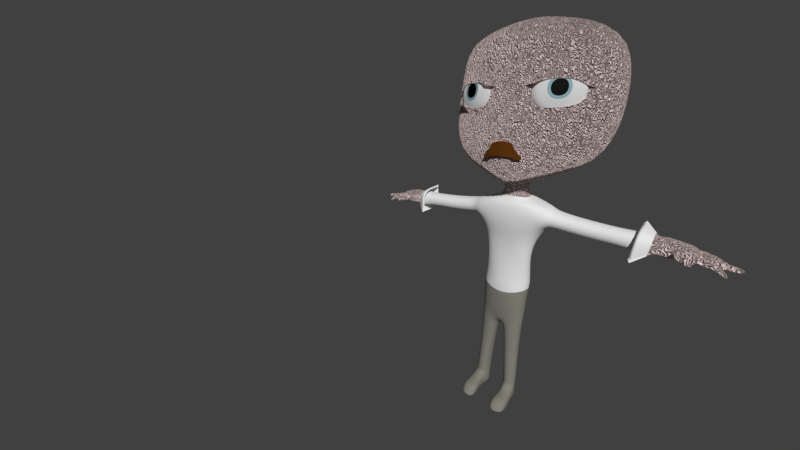 # Source: edd.blend  (saved by Blender 2.79.0; exported with 4.5.12 LTS)
import bpy
from mathutils import Matrix  # noqa: F401  (used for matrix-valued properties, if any)

bpy.ops.wm.read_factory_settings(use_empty=True)
scene = bpy.context.scene
scene.name = 'Scene'

# ---- collections
col_collection_1 = bpy.data.collections.new('Collection 1'); scene.collection.children.link(col_collection_1)

# ---- materials (node trees are filled in below, after node groups)
mat_skin = bpy.data.materials.new('skin')
mat_skin.alpha_threshold = 0.0
mat_skin.diffuse_color = (1.0, 0.7261, 0.4735, 1.0)
mat_skin.roughness = 0.5
mat_skin.specular_intensity = 0.0
mat_skin.line_color = (0.0, 0.0, 0.0, 1.0)
mat_cloth = bpy.data.materials.new('cloth')
mat_cloth.alpha_threshold = 0.0
mat_cloth.roughness = 0.5
mat_pants = bpy.data.materials.new('pants')
mat_pants.alpha_threshold = 0.0
mat_pants.roughness = 0.5
mat_shoes = bpy.data.materials.new('shoes')
mat_shoes.alpha_threshold = 0.0
mat_shoes.roughness = 0.5
mat_material_001 = bpy.data.materials.new('Material.001')
mat_material_001.alpha_threshold = 0.0
mat_material_001.roughness = 0.5
mat_material_002 = bpy.data.materials.new('Material.002')
mat_material_002.alpha_threshold = 0.0
mat_material_002.roughness = 0.5
mat_pupile = bpy.data.materials.new('pupile')
mat_pupile.alpha_threshold = 0.0
mat_pupile.diffuse_color = (0.00078, 0.2202, 0.175, 1.0)
mat_pupile.roughness = 0.5
mat_hair_001 = bpy.data.materials.new('hair.001')
mat_hair_001.alpha_threshold = 0.0
mat_hair_001.roughness = 0.5

# ---- node groups
ng_cotton = bpy.data.node_groups.new('Cotton', 'ShaderNodeTree')
_s = ng_cotton.interface.new_socket(name='Value', in_out='OUTPUT', socket_type='NodeSocketFloat')
_s.min_value = 0.0
_s.max_value = 0.0
_s = ng_cotton.interface.new_socket(name='Scale', in_out='INPUT', socket_type='NodeSocketFloat')
_s.default_value = 5.0
_s.min_value = -1000.0
_s.max_value = 1000.0
_s = ng_cotton.interface.new_socket(name='Scale', in_out='INPUT', socket_type='NodeSocketFloat')
_s.default_value = 5.0
_s.min_value = -1000.0
_s.max_value = 1000.0
_s = ng_cotton.interface.new_socket(name='Strenght', in_out='INPUT', socket_type='NodeSocketFloat')
_s.default_value = 0.5
_s.min_value = -1e+04
_s.max_value = 1e+04
_N = ng_cotton.nodes; _L = ng_cotton.links
n0 = _N.new('ShaderNodeMapping'); n0.name = 'Mapping.001'; n0.location = (-165, -128)
n0.inputs[2].default_value = (0.0, 0.0, 2.363)
n1 = _N.new('ShaderNodeTexCoord'); n1.name = 'Texture Coordinate'; n1.location = (-460, -70)
n2 = _N.new('ShaderNodeTexWave'); n2.name = 'Wave Texture.001'; n2.location = (258, 171)
n2.bands_direction = 'DIAGONAL'
n2.rings_direction = 'SPHERICAL'
n2.inputs[2].default_value = 0.5
n2.inputs[6].default_value = 1.571
n3 = _N.new('NodeGroupInput'); n3.name = 'Group Input'; n3.location = (-523, 185)
n4 = _N.new('ShaderNodeTexWave'); n4.name = 'Wave Texture'; n4.location = (287, -142)
n4.bands_direction = 'DIAGONAL'
n4.rings_direction = 'SPHERICAL'
n4.inputs[2].default_value = 4.3
n4.inputs[4].default_value = 6.9
n4.inputs[6].default_value = 1.571
n5 = _N.new('ShaderNodeMapping'); n5.name = 'Mapping'; n5.location = (-167, 208)
n5.inputs[2].default_value = (0.0, 0.0, 0.7871)
n6 = _N.new('ShaderNodeMix'); n6.name = 'Mix'; n6.location = (537, 51)
n6.data_type = 'RGBA'
n6.blend_type = 'SUBTRACT'
n6.inputs[0].default_value = 1.0
n7 = _N.new('NodeGroupOutput'); n7.name = 'Group Output'; n7.location = (965, 8)
n8 = _N.new('ShaderNodeMath'); n8.name = 'Math'; n8.location = (764, 27)
n8.operation = 'MULTIPLY'
_L.new(n1.outputs[2], n5.inputs[0])
_L.new(n1.outputs[2], n0.inputs[0])
_L.new(n5.outputs[0], n2.inputs[0])
_L.new(n0.outputs[0], n4.inputs[0])
_L.new(n3.outputs[0], n2.inputs[1])
_L.new(n3.outputs[1], n4.inputs[1])
_L.new(n2.outputs[0], n6.inputs[6])
_L.new(n4.outputs[0], n6.inputs[7])
_L.new(n6.outputs[2], n8.inputs[0])
_L.new(n3.outputs[2], n8.inputs[1])
_L.new(n8.outputs[0], n7.inputs[0])
n7.is_active_output = True

# ---- material node trees
mat_skin.use_nodes = True; mat_skin.node_tree.nodes.clear()
_N = mat_skin.node_tree.nodes; _L = mat_skin.node_tree.links
n0 = _N.new('ShaderNodeBsdfDiffuse'); n0.name = 'Diffuse BSDF.001'; n0.location = (200, 297)
n0.inputs[0].default_value = (0.7312, 0.5845, 0.5662, 1.0)
n0.inputs[1].default_value = 0.2667
n1 = _N.new('ShaderNodeTexWave'); n1.name = 'Wave Texture'; n1.location = (52, 105)
n1.bands_direction = 'DIAGONAL'
n1.rings_direction = 'SPHERICAL'
n1.inputs[1].default_value = 5.8
n1.inputs[2].default_value = 31.95
n1.inputs[3].default_value = 1.1
n1.inputs[4].default_value = 3.2
n1.inputs[6].default_value = 1.571
n2 = _N.new('ShaderNodeBump'); n2.name = 'Bump'; n2.location = (310, 155)
n2.inputs[1].default_value = 0.1
n2.inputs[2].default_value = 1.0
n3 = _N.new('ShaderNodeOutputMaterial'); n3.name = 'Material Output'; n3.location = (515, 308)
n4 = _N.new('ShaderNodeDisplacement'); n4.name = 'Displacement'; n4.location = (0, 0)
n4.inputs[1].default_value = 0.0
n4.inputs[2].default_value = 0.1
_L.new(n0.outputs[0], n3.inputs[0])
_L.new(n1.outputs[1], n2.inputs[4])
_L.new(n2.outputs[0], n4.inputs[0])
_L.new(n4.outputs[0], n3.inputs[2])
n3.is_active_output = True
mat_cloth.use_nodes = True; mat_cloth.node_tree.nodes.clear()
_N = mat_cloth.node_tree.nodes; _L = mat_cloth.node_tree.links
n0 = _N.new('ShaderNodeBump'); n0.name = 'Bump'; n0.location = (184, 223)
n0.inputs[1].default_value = 0.1
n0.inputs[2].default_value = 1.0
n1 = _N.new('ShaderNodeOutputMaterial'); n1.name = 'Material Output'; n1.location = (852, 180)
n2 = _N.new('ShaderNodeMixShader'); n2.name = 'Mix Shader'; n2.location = (652, 172)
n3 = _N.new('ShaderNodeBsdfDiffuse'); n3.name = 'Diffuse BSDF'; n3.location = (380, 195)
n4 = _N.new('ShaderNodeBsdfTranslucent'); n4.name = 'Translucent BSDF'; n4.location = (373, 16)
n4.inputs[0].default_value = (1.0, 1.0, 1.0, 1.0)
n5 = _N.new('ShaderNodeLayerWeight'); n5.name = 'Layer Weight'; n5.location = (402, 380)
n5.inputs[0].default_value = 0.0
n6 = _N.new('ShaderNodeGroup'); n6.name = 'Group'; n6.location = (-123, 237)
n6.width = 194
n6.node_tree = ng_cotton
n6.inputs[0].default_value = 0.0
n6.inputs[1].default_value = 0.0
n6.inputs[2].default_value = 0.0
_L.new(n6.outputs[0], n0.inputs[3])
_L.new(n0.outputs[0], n3.inputs[2])
_L.new(n2.outputs[0], n1.inputs[0])
_L.new(n3.outputs[0], n2.inputs[1])
_L.new(n4.outputs[0], n2.inputs[2])
_L.new(n5.outputs[0], n2.inputs[0])
n1.is_active_output = True
mat_pants.use_nodes = True; mat_pants.node_tree.nodes.clear()
_N = mat_pants.node_tree.nodes; _L = mat_pants.node_tree.links
n0 = _N.new('ShaderNodeOutputMaterial'); n0.name = 'Material Output'; n0.location = (300, 300)
n1 = _N.new('ShaderNodeBsdfDiffuse'); n1.name = 'Diffuse BSDF'; n1.location = (10, 300)
n1.inputs[0].default_value = (0.233, 0.2268, 0.1921, 1.0)
_L.new(n1.outputs[0], n0.inputs[0])
n0.is_active_output = True
mat_shoes.use_nodes = True; mat_shoes.node_tree.nodes.clear()
_N = mat_shoes.node_tree.nodes; _L = mat_shoes.node_tree.links
n0 = _N.new('ShaderNodeOutputMaterial'); n0.name = 'Material Output'; n0.location = (300, 300)
n1 = _N.new('ShaderNodeBsdfDiffuse'); n1.name = 'Diffuse BSDF'; n1.location = (10, 300)
n1.inputs[0].default_value = (0.09084, 0.04149, 0.01581, 1.0)
_L.new(n1.outputs[0], n0.inputs[0])
n0.is_active_output = True
mat_material_001.use_nodes = True; mat_material_001.node_tree.nodes.clear()
_N = mat_material_001.node_tree.nodes; _L = mat_material_001.node_tree.links
n0 = _N.new('ShaderNodeOutputMaterial'); n0.name = 'Material Output'; n0.location = (460, 300)
n1 = _N.new('ShaderNodeBsdfDiffuse'); n1.name = 'Diffuse BSDF'; n1.location = (10, 300)
n1.inputs[0].default_value = (0.6983, 0.6983, 0.6983, 1.0)
n1.inputs[1].default_value = 0.3333
n2 = _N.new('ShaderNodeAddShader'); n2.name = 'Add Shader'; n2.location = (240, 293)
n3 = _N.new('ShaderNodeBsdfAnisotropic'); n3.name = 'Glossy BSDF'; n3.location = (8, 169)
n3.distribution = 'GGX'
n3.inputs[1].default_value = 0.0
_L.new(n1.outputs[0], n2.inputs[0])
_L.new(n2.outputs[0], n0.inputs[0])
_L.new(n3.outputs[0], n2.inputs[1])
n0.is_active_output = True
mat_material_002.use_nodes = True; mat_material_002.node_tree.nodes.clear()
_N = mat_material_002.node_tree.nodes; _L = mat_material_002.node_tree.links
n0 = _N.new('ShaderNodeOutputMaterial'); n0.name = 'Material Output'; n0.location = (300, 300)
n1 = _N.new('ShaderNodeBsdfDiffuse'); n1.name = 'Diffuse BSDF'; n1.location = (10, 300)
n2 = _N.new('ShaderNodeRGB'); n2.name = 'RGB'; n2.location = (-165, 277)
n2.outputs[0].default_value = (0.2646, 0.4238, 0.4624, 1.0)
_L.new(n1.outputs[0], n0.inputs[0])
_L.new(n2.outputs[0], n1.inputs[0])
n0.is_active_output = True
mat_pupile.use_nodes = True; mat_pupile.node_tree.nodes.clear()
_N = mat_pupile.node_tree.nodes; _L = mat_pupile.node_tree.links
n0 = _N.new('ShaderNodeOutputMaterial'); n0.name = 'Material Output'; n0.location = (49, 83)
n1 = _N.new('ShaderNodeAddShader'); n1.name = 'Add Shader'; n1.location = (-141, 94)
n2 = _N.new('ShaderNodeBsdfDiffuse'); n2.name = 'Diffuse BSDF'; n2.location = (-332, 110)
n2.inputs[0].default_value = (0.0, 0.0, 0.0, 1.0)
n2.inputs[1].default_value = 0.1
n3 = _N.new('ShaderNodeBsdfAnisotropic'); n3.name = 'Glossy BSDF'; n3.location = (-398, -55)
n3.distribution = 'GGX'
n3.inputs[0].default_value = (0.006156, 0.006156, 0.006156, 1.0)
n3.inputs[1].default_value = 0.3979
_L.new(n1.outputs[0], n0.inputs[0])
_L.new(n2.outputs[0], n1.inputs[0])
_L.new(n3.outputs[0], n1.inputs[1])
n0.is_active_output = True
mat_hair_001.use_nodes = True; mat_hair_001.node_tree.nodes.clear()
_N = mat_hair_001.node_tree.nodes; _L = mat_hair_001.node_tree.links
n0 = _N.new('ShaderNodeOutputMaterial'); n0.name = 'Material Output'; n0.location = (469, 300)
n1 = _N.new('ShaderNodeMix'); n1.name = 'Mix'; n1.location = (-205, 268)
n1.data_type = 'RGBA'
n1.blend_type = 'MULTIPLY'
n1.inputs[0].default_value = 0.5364
n1.inputs[6].default_value = (0.2582, 0.0867, 0.01403, 1.0)
n1.inputs[7].default_value = (0.0576, 0.0258, 0.05572, 1.0)
n2 = _N.new('ShaderNodeBsdfDiffuse'); n2.name = 'Diffuse BSDF'; n2.location = (106, 284)
_L.new(n1.outputs[2], n2.inputs[0])
_L.new(n2.outputs[0], n0.inputs[0])
n0.is_active_output = True

# ---- world
world_world = bpy.data.worlds.new('World'); scene.world = world_world
world_world.color = (0.05088, 0.05088, 0.05088)
world_world.use_sun_shadow = False
world_world.sun_shadow_jitter_overblur = 0.0
world_world.cycles.sampling_method = 'MANUAL'
world_world.light_settings.ao_factor = 0.4685

# ---- cameras
cam_camera = bpy.data.cameras.new('Camera')
cam_camera.clip_end = 100.0
cam_camera.lens = 13.43
cam_camera.sensor_width = 32.0
cam_camera.sensor_height = 18.0
cam_camera.display_size = 2.0
cam_camera.lens_unit = 'FOV'
cam_camera.dof.focus_distance = 0.0

# ---- meshes
me_cube_003 = bpy.data.meshes.new('Cube.003')
me_cube_003.from_pydata([(0.4894, -0.2368, -1.224), (0.3113, -0.3113, -0.05075), (0.4894, 0.1703, -1.224), (0.3113, 0.3113, 0.1348), (0.1726, 0.1726, -0.4457), (0.2241, -0.1726, -0.4457), (0.2172, 0.1525, -0.221), (0.2172, -0.1525, -0.2356), (0.681, 0.3106, -0.5309), (0.681, -0.3106, -0.5309), (0.4235, 0.2652, -2.052), (0.482, -0.1191, -2.084), (0.4519, -0.2034, -1.615), (0.3946, 0.1677, -1.581), (0.6557, 0.2998, -0.9494), (0.6557, -0.2998, -0.9494), (0.4451, 0.2127, -2.617), (0.4451, -0.1999, -2.62), (0.0, -0.3444, -2.364), (0.0, 0.3334, -2.365), (0.4451, 0.1874, -2.855), (0.4451, -0.16, -2.852), (0.0, -0.3525, -2.14), (0.0, -0.2153, -3.092), (0.0, 0.2474, -3.095), (0.4493, 0.2519, -2.194), (0.4803, -0.1698, -2.213), (0.0, -0.2686, -2.821), (0.0, 0.281, -2.879), (0.0, 0.4577, -0.8711), (0.0, -0.399, -0.8711), (0.0, -0.2644, -1.625), (0.0, 0.221, -1.588), (0.0, 0.3509, -2.111), (0.0, -0.38, -0.4966), (0.0, 0.4741, -0.4664), (0.0, 0.287, -0.01716), (0.0, -0.2917, -0.04157), (0.0, 0.2275, -0.4052), (0.0, -0.2322, -0.4661), (0.0, -0.4171, 0.1779), (0.0, -0.3088, -1.178), (0.0, 0.4124, 0.3944), (0.0, 0.2246, -1.178), (0.4599, -0.1547, -3.243), (0.3814, 0.202, -3.261), (0.04308, -0.21, -3.339), (0.1196, 0.2433, -3.328), (0.4271, -0.1268, -3.784), (0.4263, 0.151, -3.786), (0.121, -0.171, -3.86), (0.1201, 0.199, -3.863), (0.1175, 0.1678, -4.879), (0.2283, -0.1805, -4.879), (0.1703, -0.7316, -4.879), (0.5065, -0.6941, -4.879), (0.1175, 0.1678, -4.631), (0.2283, -0.1805, -4.631), (0.4544, -0.1079, -4.63), (0.4538, 0.1272, -4.63), (2.177, 0.1713, -0.7063), (2.177, -0.1713, -0.7063), (2.152, 0.1654, -0.9908), (2.152, -0.1654, -0.9908), (2.327, 0.1795, -0.6906), (2.302, 0.1733, -1.01), (2.327, -0.1795, -0.6906), (2.302, -0.1733, -1.01), (1.346, 0.2158, -0.6718), (1.346, -0.2158, -0.6718), (1.32, -0.2084, -0.9922), (1.32, 0.2084, -0.9922), (0.7352, 0.2294, -0.5943), (0.7352, -0.2294, -0.5943), (0.7099, -0.2215, -0.9241), (0.7099, 0.2215, -0.9241), (2.759, 0.2495, -0.7999), (2.759, -0.2559, -0.7999), (2.734, 0.2371, -0.9586), (2.734, -0.2435, -0.9586), (2.338, 0.1961, -1.012), (2.338, -0.1961, -1.012), (2.363, 0.2032, -0.6894), (2.363, -0.2031, -0.6894), (2.671, 0.2211, -0.8234), (2.671, 0.1133, -0.8234), (2.653, 0.2185, -0.9352), (2.653, 0.116, -0.9352), (2.683, 0.1031, -0.8234), (2.683, -0.004657, -0.8234), (2.665, 0.1005, -0.9352), (2.665, -0.002022, -0.9352), (2.683, -0.007923, -0.8234), (2.683, -0.1157, -0.8234), (2.665, -0.01056, -0.9352), (2.665, -0.1131, -0.9352), (2.631, -0.1259, -0.8234), (2.631, -0.2337, -0.8234), (2.613, -0.1286, -0.9352), (2.613, -0.2311, -0.9352), (2.533, -0.2129, -0.809), (2.428, -0.2038, -0.7894), (2.51, -0.2094, -0.9198), (2.41, -0.2008, -0.9011), (3.038, 0.2334, -0.9663), (3.038, 0.1586, -0.9663), (3.02, 0.2316, -1.022), (3.02, 0.1604, -1.022), (3.121, 0.1195, -0.9722), (3.121, 0.01169, -0.9722), (3.103, 0.1168, -1.022), (3.103, 0.01433, -1.022), (3.203, -0.02524, -0.9129), (3.203, -0.133, -0.9129), (3.185, -0.02788, -0.967), (3.185, -0.1304, -0.967), (3.056, -0.1432, -1.013), (3.056, -0.251, -1.013), (3.038, -0.1459, -1.069), (3.038, -0.2484, -1.069), (2.724, -0.4083, -0.8435), (2.618, -0.3992, -0.8239), (2.701, -0.4048, -0.9543), (2.6, -0.3962, -0.9356), (2.461, -0.2791, -0.8066), (2.552, -0.2882, -0.8263), (2.529, -0.2847, -0.937), (2.443, -0.2761, -0.9184), (0.4521, -0.1096, -4.558), (0.1177, 0.1705, -4.565), (0.4514, 0.1292, -4.558), (0.2286, -0.1827, -4.564), (0.5065, -0.6941, -4.91), (0.1703, -0.7316, -4.911), (0.5065, -0.5756, -4.702), (0.1703, -0.613, -4.702), (0.4538, 0.1272, -4.91), (0.4544, -0.1079, -4.91), (0.2283, -0.1805, -4.911), (0.1175, 0.1678, -4.911), (0.4544, -0.1079, -4.879), (0.4538, 0.1272, -4.879), (0.1999, -0.3519, -4.698), (0.1999, -0.4101, -4.911), (0.48, -0.3548, -4.91), (0.48, -0.2966, -4.698), (0.48, -0.3548, -4.879), (0.1999, -0.4101, -4.879), (2.018, 0.3157, -0.5866), (2.018, -0.3166, -0.5866), (1.971, 0.3047, -1.112), (1.971, -0.3057, -1.112), (1.985, 0.2738, -0.623), (1.985, -0.2806, -0.623), (1.944, 0.2642, -1.083), (1.944, -0.271, -1.083), (2.867, -0.01407, -0.8541), (3.041, -0.01984, -0.8829), (3.023, -0.02248, -0.9764), (2.85, -0.0167, -0.9336), (2.85, -0.1192, -0.9336), (3.023, -0.125, -0.9764), (3.041, -0.1276, -0.8829), (2.867, -0.1218, -0.8541), (2.821, 0.00442, -0.8507), (2.967, 0.01401, -0.8795), (2.967, 0.1218, -0.8795), (2.821, 0.1122, -0.8507), (2.949, 0.1191, -0.9745), (2.803, 0.1096, -0.9456), (2.803, 0.007055, -0.9456), (2.949, 0.01664, -0.9745), (2.771, 0.1356, -0.937), (2.89, 0.1434, -0.9718), (2.908, 0.1413, -0.8811), (2.789, 0.1334, -0.8522), (2.771, 0.2198, -0.937), (2.89, 0.2277, -0.9718), (2.908, 0.2298, -0.8811), (2.789, 0.2219, -0.8522), (2.772, -0.2395, -0.8522), (2.914, -0.2452, -0.8811), (2.914, -0.1375, -0.8811), (2.772, -0.1317, -0.8522), (2.896, -0.1401, -0.9723), (2.755, -0.1343, -0.9395), (2.755, -0.2368, -0.9395), (2.896, -0.2426, -0.9723), (2.528, -0.3353, -0.8153), (2.511, -0.3323, -0.927), (2.612, -0.3444, -0.8349), (2.589, -0.3409, -0.9457), (2.544, 0.2175, -0.9843), (2.569, 0.2273, -0.7327), (2.544, -0.2208, -0.9843), (2.569, -0.2306, -0.7327)], [], [(36, 42, 3, 6), (6, 3, 1, 7), (22, 11, 12, 31), (8, 4, 5, 9), (35, 38, 4, 8), (4, 6, 7, 5), (38, 36, 6, 4), (29, 35, 8, 14), (63, 62, 65, 67), (25, 26, 17, 16), (32, 13, 10, 33), (13, 12, 11, 10), (2, 0, 12, 13), (43, 2, 13, 32), (2, 14, 15, 0), (43, 29, 14, 2), (22, 18, 26, 11), (10, 25, 19, 33), (23, 24, 47, 46), (28, 16, 20, 24), (16, 17, 21, 20), (18, 27, 17, 26), (7, 1, 40, 37), (3, 42, 40, 1), (5, 7, 37, 39), (15, 9, 34, 30), (0, 41, 31, 12), (0, 15, 30, 41), (25, 16, 28, 19), (17, 27, 23, 21), (47, 45, 49, 51), (24, 20, 45, 47), (20, 21, 44, 45), (21, 23, 46, 44), (144, 146, 55, 132), (57, 56, 52, 53), (44, 46, 50, 48), (46, 47, 51, 50), (45, 44, 48, 49), (56, 59, 141, 52), (59, 58, 140, 141), (48, 50, 131, 128), (128, 131, 57, 58), (129, 130, 59, 56), (131, 129, 56, 57), (130, 128, 58, 59), (194, 192, 78, 79), (68, 69, 61, 60), (69, 70, 63, 61), (70, 71, 62, 63), (60, 61, 66, 64), (61, 63, 67, 66), (62, 60, 64, 65), (72, 73, 69, 68), (73, 74, 70, 69), (74, 75, 71, 70), (75, 72, 68, 71), (14, 8, 72, 75), (15, 14, 75, 74), (9, 15, 74, 73), (8, 9, 73, 72), (78, 76, 77, 79), (192, 193, 76, 78), (195, 194, 79, 77), (193, 195, 77, 76), (64, 66, 83, 82), (66, 67, 81, 83), (65, 64, 82, 80), (67, 65, 80, 81), (71, 68, 60, 62), (86, 87, 85, 84), (90, 91, 89, 88), (94, 95, 93, 92), (98, 99, 97, 96), (102, 103, 101, 100), (106, 104, 105, 107), (110, 108, 109, 111), (114, 112, 113, 115), (118, 116, 117, 119), (122, 120, 121, 123), (190, 188, 121, 120), (158, 157, 112, 114), (174, 173, 107, 105), (191, 190, 120, 122), (162, 161, 115, 113), (173, 177, 106, 107), (188, 189, 123, 121), (161, 158, 114, 115), (166, 165, 109, 108), (189, 191, 122, 123), (182, 181, 117, 116), (168, 166, 108, 110), (184, 182, 116, 118), (165, 171, 111, 109), (181, 187, 119, 117), (171, 168, 110, 111), (178, 174, 105, 104), (187, 184, 118, 119), (157, 162, 113, 112), (177, 178, 104, 106), (103, 102, 126, 127), (101, 103, 127, 124), (102, 100, 125, 126), (100, 101, 124, 125), (51, 49, 130, 129), (50, 51, 129, 131), (49, 48, 128, 130), (143, 144, 132, 133), (145, 142, 135, 134), (147, 143, 133, 54), (55, 54, 133, 132), (137, 138, 139, 136), (146, 145, 134, 55), (53, 52, 139, 138), (52, 141, 136, 139), (141, 140, 137, 136), (134, 135, 54, 55), (142, 147, 54, 135), (57, 53, 147, 142), (140, 58, 145, 146), (53, 138, 143, 147), (58, 57, 142, 145), (138, 137, 144, 143), (137, 140, 146, 144), (63, 62, 150, 151), (62, 60, 148, 150), (63, 61, 149, 151), (61, 60, 148, 149), (150, 148, 152, 154), (151, 149, 153, 155), (149, 148, 152, 153), (151, 150, 154, 155), (5, 39, 34, 9), (10, 11, 26, 25), (92, 93, 163, 156), (156, 163, 162, 157), (95, 94, 159, 160), (160, 159, 158, 161), (93, 95, 160, 163), (163, 160, 161, 162), (94, 92, 156, 159), (159, 156, 157, 158), (91, 90, 169, 170), (170, 169, 168, 171), (89, 91, 170, 164), (164, 170, 171, 165), (90, 88, 167, 169), (169, 167, 166, 168), (88, 89, 164, 167), (167, 164, 165, 166), (86, 84, 179, 176), (176, 179, 178, 177), (84, 85, 175, 179), (179, 175, 174, 178), (87, 86, 176, 172), (172, 176, 177, 173), (85, 87, 172, 175), (175, 172, 173, 174), (99, 98, 185, 186), (186, 185, 184, 187), (97, 99, 186, 180), (180, 186, 187, 181), (98, 96, 183, 185), (185, 183, 182, 184), (96, 97, 180, 183), (183, 180, 181, 182), (127, 126, 191, 189), (124, 127, 189, 188), (126, 125, 190, 191), (125, 124, 188, 190), (82, 83, 195, 193), (83, 81, 194, 195), (80, 82, 193, 192), (81, 80, 192, 194)])
me_cube_003.polygons.foreach_set('use_smooth', [True] * 174)
me_cube_003.polygons.foreach_set('material_index', [0, 0, 1, 1, 1, 0, 0, 1, 0, 2, 1, 1, 1, 1, 1, 1, 1, 1, 2, 2, 2, 2, 0, 0, 0, 1, 1, 1, 2, 2, 2, 2, 2, 2, 2, 2, 2, 2, 2, 2, 2, 2, 2, 2, 2, 2, 0, 1, 1, 1, 0, 0, 0, 1, 1, 1, 1, 1, 1, 1, 1, 0, 0, 0, 0, 0, 0, 0, 0, 1, 0, 0, 0, 0, 0, 0, 0, 0, 0, 0, 0, 0, 0, 0, 0, 0, 0, 0, 0, 0, 0, 0, 0, 0, 0, 0, 0, 0, 0, 0, 0, 0, 0, 0, 2, 2, 2, 2, 2, 2, 2, 2, 2, 2, 2, 2, 2, 2, 2, 2, 2, 2, 2, 2, 1, 1, 1, 1, 1, 1, 1, 1, 1, 1, 0, 0, 0, 0, 0, 0, 0, 0, 0, 0, 0, 0, 0, 0, 0, 0, 0, 0, 0, 0, 0, 0, 0, 0, 0, 0, 0, 0, 0, 0, 0, 0, 0, 0, 0, 0, 0, 0, 0, 0])
me_cube_003.materials.append(mat_skin)
me_cube_003.materials.append(mat_cloth)
me_cube_003.materials.append(mat_pants)
me_cube_003.materials.append(mat_shoes)
me_cube_003.use_remesh_preserve_volume = False
me_cube_003.use_remesh_preserve_attributes = False
me_cube_003.use_mirror_x = True
me_cube_003.use_mirror_topology = True
me_cube_003.update()
me_cube_001 = bpy.data.meshes.new('Cube.001')
me_cube_001.from_pydata([(0.649, -1.845, -2.86), (0.2134, -1.047, 2.325), (5.504, 2.246, -2.586), (5.068, 3.045, 2.598), (1.593, -7.437, -2.641), (1.15, -6.625, 2.63), (6.086, -2.465, 2.908), (6.529, -3.277, -2.363), (2.78, -6.959, -1.295), (3.18, -6.771, -0.8362), (2.546, -6.532, 1.482), (3.019, -6.474, 1.089), (5.38, -4.768, -1.148), (4.983, -5.251, -0.7345), (5.147, -4.34, 1.629), (4.821, -4.955, 1.191), (3.491, -6.412, -0.4501), (3.422, -6.49, -0.5363), (3.391, -6.228, 0.7406), (3.308, -6.282, 0.8182), (4.606, -5.472, -0.3873), (4.69, -5.421, -0.4648), (4.506, -5.289, 0.8034), (4.576, -5.213, 0.8897)], [], [(4, 5, 1, 0), (0, 1, 3, 2), (2, 3, 6, 7), (12, 8, 4, 7), (0, 2, 7, 4), (3, 1, 5, 6), (15, 11, 19, 23), (10, 14, 6, 5), (14, 12, 7, 6), (20, 22, 18, 16), (9, 11, 10, 8), (15, 13, 12, 14), (8, 12, 13, 9), (17, 19, 11, 9), (14, 10, 11, 15), (23, 21, 13, 15), (8, 10, 5, 4), (16, 18, 19, 17), (22, 20, 21, 23), (20, 16, 17, 21), (18, 22, 23, 19), (9, 13, 21, 17)])
me_cube_001.polygons.foreach_set('use_smooth', [True] * 22)
me_cube_001.polygons.foreach_set('material_index', [0, 0, 0, 0, 0, 0, 1, 0, 0, 2, 0, 0, 0, 1, 0, 1, 0, 2, 2, 2, 2, 1])
me_cube_001.materials.append(mat_material_001)
me_cube_001.materials.append(mat_material_002)
me_cube_001.materials.append(mat_pupile)
me_cube_001.use_remesh_preserve_volume = False
me_cube_001.use_remesh_preserve_attributes = False
me_cube_001.use_mirror_vertex_groups = False
me_cube_001.update()
me_cube = bpy.data.meshes.new('Cube')
me_cube.from_pydata([(1.027, -0.6907, -1.079), (0.9899, -0.6845, 0.7779), (1.202, 0.8567, -0.5913), (1.165, 0.8688, 0.8688), (0.0, 0.7356, -0.9524), (0.0, 1.0, 1.0), (0.0, -1.0, -1.539), (0.0, -1.0, 0.8423), (1.275, 0.07199, -1.105), (1.238, 0.08982, 0.9046), (0.0, -0.02783, 1.147), (0.0, -0.0615, -1.489), (1.214, -0.1736, 0.8926), (0.0, -0.3311, 1.133), (0.0, -0.3996, -1.572), (1.251, -0.1915, -1.096), (0.353, 0.9603, 0.9603), (0.353, -0.9603, -1.337), (0.353, 0.7979, -0.8498), (0.353, -0.9603, 0.8636), (0.375, -0.024, 1.105), (0.375, -0.09256, -1.467), (0.3676, -0.3152, 1.092), (0.3676, -0.3837, -1.453), (1.32, 0.9786, -0.1918), (1.126, -0.747, -0.4794), (0.0, -1.078, -0.6844), (0.0, 1.066, -0.3968), (1.4, 0.1109, -0.4768), (1.373, -0.179, -0.4776), (0.4038, -0.971, -0.5854), (0.4038, 1.017, -0.2978), (1.321, 0.9676, 0.3065), (1.146, -0.553, 0.157), (0.0, -0.9653, 0.1066), (0.0, 1.099, 0.2561), (1.394, 0.1831, 0.1737), (1.37, -0.08037, 0.1681), (0.4973, -0.8288, 0.1411), (0.4973, 1.059, 0.2906), (0.9637, -0.7024, 0.08561), (0.423, -0.9837, 0.1044), (0.948, -0.5111, 0.07623), (0.4408, -0.7842, 0.06166), (0.1667, -0.912, 0.06648), (1.15, -0.5343, 0.0128), (0.811, -0.8091, 0.1517), (0.5949, -0.9011, 0.1464), (0.811, -0.603, 0.1517), (0.5949, -0.6949, 0.1464), (0.8092, -0.7082, 0.4659), (0.6012, -0.792, 0.4649), (0.479, -0.9452, 0.1382), (0.4812, -0.7391, 0.1406), (0.3657, -0.8737, 0.379), (0.9002, -0.759, 0.1266), (0.9002, -0.5529, 0.1266), (1.046, -0.6154, 0.3404), (0.3823, -0.9276, -0.1788), (1.059, -0.7092, -0.1477), (0.2646, -0.7668, -0.1832), (0.8308, -0.6624, -0.1602), (1.138, -0.4602, -0.1029), (0.1948, -0.9324, -0.1793), (0.5592, -0.9147, -0.2515), (0.7851, -0.8512, -0.2432), (0.4303, -0.7539, -0.256), (0.6562, -0.6904, -0.2476), (0.496, -0.8338, -0.4658), (0.7106, -0.7691, -0.462), (0.9444, -0.7653, -0.2105), (0.7725, -0.6536, -0.2403), (0.944, -0.6843, -0.3732), (0.4578, -0.9311, -0.2279), (0.3289, -0.7703, -0.2324), (0.2514, -0.9076, -0.3435), (0.3709, -0.9727, 0.08754), (1.051, -0.6213, 0.03794), (0.5962, -0.8785, 0.2125), (0.8107, -0.7882, 0.2169), (0.4555, -0.9304, 0.1881), (0.9304, -0.7292, 0.1709)], [], [(39, 16, 3, 32), (37, 12, 1, 33), (23, 15, 0, 17), (22, 13, 7, 19), (38, 19, 7, 34), (16, 5, 10, 20), (18, 2, 8, 21), (32, 3, 9, 36), (20, 10, 13, 22), (21, 8, 15, 23), (36, 9, 12, 37), (11, 21, 23, 14), (9, 20, 22, 12), (4, 18, 21, 11), (3, 16, 20, 9), (33, 1, 19, 38), (12, 22, 19, 1), (14, 23, 17, 6), (35, 5, 16, 39), (4, 27, 31, 18), (0, 25, 30, 17), (8, 28, 29, 15), (2, 24, 28, 8), (17, 30, 26, 6), (15, 29, 25, 0), (18, 31, 24, 2), (27, 35, 39, 31), (25, 33, 38, 30), (28, 36, 37, 29), (24, 32, 36, 28), (30, 38, 34, 26), (29, 37, 33, 25), (31, 39, 32, 24), (57, 45, 42, 56), (81, 77, 45, 57), (80, 78, 51, 54), (78, 79, 50, 51), (54, 51, 49, 53), (51, 50, 48, 49), (44, 54, 53, 43), (76, 80, 54, 44), (79, 81, 57, 50), (50, 57, 56, 48), (75, 63, 60, 74), (73, 58, 63, 75), (70, 65, 69, 72), (65, 64, 68, 69), (72, 69, 67, 71), (69, 68, 66, 67), (62, 72, 71, 61), (59, 70, 72, 62), (64, 73, 75, 68), (68, 75, 74, 66), (46, 55, 81, 79), (41, 52, 80, 76), (47, 46, 79, 78), (52, 47, 78, 80), (55, 40, 77, 81)])
me_cube.polygons.foreach_set('use_smooth', [True] * 58)
me_cube.materials.append(mat_skin)
me_cube.use_remesh_preserve_volume = False
me_cube.use_remesh_preserve_attributes = False
me_cube.use_mirror_vertex_groups = False
me_cube.update()
me_cube_002 = bpy.data.meshes.new('Cube.002')
me_cube_002.from_pydata([(3.491, -0.5381, -1.421), (3.475, -0.5381, -1.688), (0.5732, -1.0, -1.234), (0.5732, -1.0, 1.299), (2.485, -0.5381, -1.676), (2.501, -0.5381, -0.2618), (2.184, -0.8025, -1.522), (1.75, -1.0, -1.296), (1.789, -1.0, 0.9899), (2.209, -0.8009, 0.04855), (-3.491, -0.5381, -1.421), (-3.475, -0.5381, -1.688), (-0.5732, -1.0, -1.234), (-0.5732, -1.0, 1.299), (-2.485, -0.5381, -1.676), (-2.501, -0.5381, -0.2618), (0.0, -1.0, -1.234), (0.0, -1.0, 1.299), (-2.184, -0.8025, -1.522), (-1.75, -1.0, -1.296), (-1.789, -1.0, 0.9899), (-2.209, -0.8009, 0.04855)], [], [(9, 6, 4, 5), (5, 4, 1, 0), (2, 3, 17, 16), (8, 7, 6, 9), (7, 8, 3, 2), (21, 15, 14, 18), (15, 10, 11, 14), (12, 16, 17, 13), (20, 21, 18, 19), (19, 12, 13, 20)])
me_cube_002.materials.append(mat_hair_001)
me_cube_002.use_remesh_preserve_volume = False
me_cube_002.use_remesh_preserve_attributes = False
me_cube_002.use_mirror_x = True
me_cube_002.update()

# ---- objects
ob_camera = bpy.data.objects.new('Camera', cam_camera)
ob_body = bpy.data.objects.new('body', me_cube_003)
ob_eyes = bpy.data.objects.new('eyes', me_cube_001)
ob_head = bpy.data.objects.new('head', me_cube)
ob_cube_002 = bpy.data.objects.new('Cube.002', me_cube_002)

# ---- transforms, parenting, visibility, modifiers, constraints
ob_camera.location = (4.376, -5.685, 6.113)
ob_camera.rotation_euler = (1.242, -1.228e-05, 0.7378)
ob_camera.lineart.crease_threshold = 0.0
ob_body.location = (1.864, 0.3122, 5.061)
ob_body.lineart.crease_threshold = 0.0
ob_body.use_mesh_mirror_x = True
_m = ob_body.modifiers.new('Mirror', 'MIRROR')
_m.use_clip = True
_m = ob_body.modifiers.new('Subsurf', 'SUBSURF')
_m.uv_smooth = 'PRESERVE_CORNERS'
_m.levels = 3
_m.render_levels = 3
_m.show_only_control_edges = False
ob_eyes.location = (1.864, 0.2444, 6.399)
ob_eyes.scale = (0.1794, 0.09478, 0.1794)
ob_eyes.lineart.crease_threshold = 0.0
_m = ob_eyes.modifiers.new('Mirror', 'MIRROR')
_m = ob_eyes.modifiers.new('Subsurf', 'SUBSURF')
_m.uv_smooth = 'PRESERVE_CORNERS'
_m.levels = 3
_m.render_levels = 3
_m.show_only_control_edges = False
ob_head.location = (1.864, 0.5428, 6.399)
ob_head.lineart.crease_threshold = 0.0
_m = ob_head.modifiers.new('Mirror', 'MIRROR')
_m.use_clip = True
_m = ob_head.modifiers.new('Subsurf', 'SUBSURF')
_m.uv_smooth = 'PRESERVE_CORNERS'
_m.quality = 2
_m.levels = 2
_m.show_only_control_edges = False
ob_cube_002.location = (1.864, -0.4125, 5.524)
ob_cube_002.scale = (0.09463, 0.09463, 0.09463)
ob_cube_002.lineart.crease_threshold = 0.0
ob_cube_002.use_mesh_mirror_x = True
_m = ob_cube_002.modifiers.new('Shrinkwrap', 'SHRINKWRAP')
_m.wrap_mode = 'ABOVE_SURFACE'
_m.target = ob_head
_m.offset = -0.02
_m = ob_cube_002.modifiers.new('Solidify', 'SOLIDIFY')
_m.thickness = -0.688
_m.nonmanifold_thickness_mode = 'FIXED'
_m.nonmanifold_merge_threshold = 0.0003

# ---- collection membership
col_collection_1.objects.link(ob_camera)
col_collection_1.objects.link(ob_body)
col_collection_1.objects.link(ob_eyes)
col_collection_1.objects.link(ob_head)
col_collection_1.objects.link(ob_cube_002)

# ---- scene / render settings (as saved in the file)
scene.camera = ob_camera
scene.frame_start = 1; scene.frame_end = 73; scene.frame_set(2)
scene.render.engine = 'CYCLES'
scene.render.resolution_percentage = 50
scene.render.dither_intensity = 0.0
scene.cycles.use_denoising = False
scene.cycles.samples = 128
scene.cycles.sampling_pattern = 'TABULATED_SOBOL'
scene.cycles.use_adaptive_sampling = False
scene.cycles.use_light_tree = False
scene.cycles.blur_glossy = 0.0
scene.cycles.sample_clamp_indirect = 0.0
scene.view_settings.view_transform = 'Standard'
bpy.context.view_layer.update()

# ---- added for rendering (the .blend has no usable light): sun
light_auto_sun = bpy.data.lights.new('AutoSun', 'SUN')
light_auto_sun.energy = 3.0
light_auto_sun.angle = 0.0523599
ob_auto_sun = bpy.data.objects.new('AutoSun', light_auto_sun)
scene.collection.objects.link(ob_auto_sun)
ob_auto_sun.rotation_euler = (0.872665, 0.174533, 0.523599)
bpy.context.view_layer.update()

